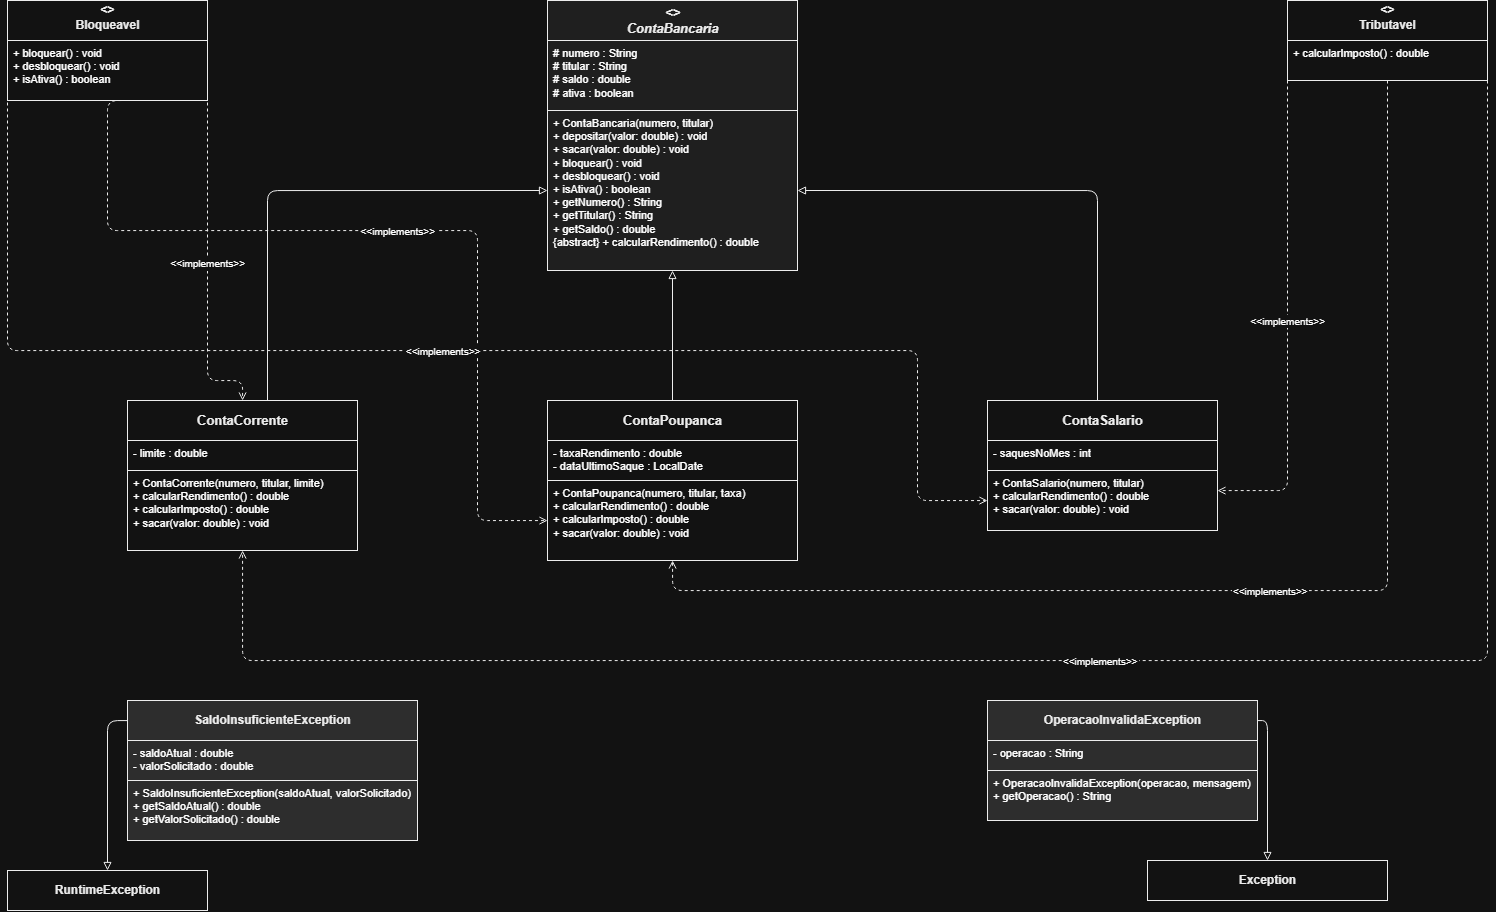

The diagram above was exported from draw.io. Its source (the exported page's mxGraphModel, read from the mxfile embedded in the PNG):
<mxGraphModel dx="2106" dy="1165" grid="1" gridSize="10" guides="1" tooltips="1" connect="1" arrows="1" fold="1" page="1" pageScale="1" pageWidth="1654" pageHeight="1169" math="0" shadow="0">
  <root>
    <mxCell id="0" />
    <mxCell id="1" parent="0" />
    <mxCell id="2" parent="1" style="text;html=1;strokeColor=#000000;fontColor=#000000;fillColor=#ffffff;align=center;verticalAlign=middle;spacingTop=-6;fontSize=12;fontStyle=1;shape=mxgraph.uml.interface;perimeter=mxPerimeter.RectanglePerimeter;" value="&lt;&lt;interface&gt;&gt;&#10;Bloqueavel" vertex="1">
      <mxGeometry height="40" width="200" x="80" y="80" as="geometry" />
    </mxCell>
    <mxCell id="3" parent="1" style="text;html=1;strokeColor=#000000;fillColor=#ffffff;align=left;verticalAlign=top;spacingLeft=4;fontSize=11;" value="+ bloquear() : void&#10;+ desbloquear() : void&#10;+ isAtiva() : boolean" vertex="1">
      <mxGeometry height="60" width="200" x="80" y="120" as="geometry" />
    </mxCell>
    <mxCell id="4" parent="1" style="text;html=1;strokeColor=#000000;fontColor=#000000;fillColor=#ffffff;align=center;verticalAlign=middle;spacingTop=-6;fontSize=12;fontStyle=1;shape=mxgraph.uml.interface;perimeter=mxPerimeter.RectanglePerimeter;" value="&lt;&lt;interface&gt;&gt;&#10;Tributavel" vertex="1">
      <mxGeometry height="40" width="200" x="1360" y="80" as="geometry" />
    </mxCell>
    <mxCell id="5" parent="1" style="text;html=1;strokeColor=#000000;fillColor=#ffffff;align=left;verticalAlign=top;spacingLeft=4;fontSize=11;" value="+ calcularImposto() : double" vertex="1">
      <mxGeometry height="40" width="200" x="1360" y="120" as="geometry" />
    </mxCell>
    <mxCell id="6" parent="1" style="text;html=1;strokeColor=#000000;fontColor=#000000;fillColor=#f0f0f0;align=center;verticalAlign=middle;fontSize=13;fontStyle=3;shape=mxgraph.uml.abstract;" value="&lt;&lt;abstract&gt;&gt;&#10;ContaBancaria" vertex="1">
      <mxGeometry height="40" width="250" x="620" y="80" as="geometry" />
    </mxCell>
    <mxCell id="7" parent="1" style="text;html=1;strokeColor=#000000;fillColor=#f0f0f0;align=left;verticalAlign=top;spacingLeft=4;fontSize=11;" value="# numero : String&#10;# titular : String&#10;# saldo : double&#10;# ativa : boolean" vertex="1">
      <mxGeometry height="70" width="250" x="620" y="120" as="geometry" />
    </mxCell>
    <mxCell id="8" parent="1" style="text;html=1;strokeColor=#000000;fillColor=#f0f0f0;align=left;verticalAlign=top;spacingLeft=4;fontSize=11;" value="+ ContaBancaria(numero, titular)&#10;+ depositar(valor: double) : void&#10;+ sacar(valor: double) : void&#10;+ bloquear() : void&#10;+ desbloquear() : void&#10;+ isAtiva() : boolean&#10;+ getNumero() : String&#10;+ getTitular() : String&#10;+ getSaldo() : double&#10;{abstract} + calcularRendimento() : double" vertex="1">
      <mxGeometry height="160" width="250" x="620" y="190" as="geometry" />
    </mxCell>
    <mxCell id="10" parent="1" style="text;html=1;strokeColor=#000000;fontColor=#000000;fillColor=#ffffff;align=center;verticalAlign=middle;fontSize=13;fontStyle=1;" value="ContaCorrente" vertex="1">
      <mxGeometry height="40" width="230" x="200" y="480" as="geometry" />
    </mxCell>
    <mxCell id="11" parent="1" style="text;html=1;strokeColor=#000000;fillColor=#ffffff;align=left;verticalAlign=top;spacingLeft=4;fontSize=11;" value="- limite : double" vertex="1">
      <mxGeometry height="30" width="230" x="200" y="520" as="geometry" />
    </mxCell>
    <mxCell id="12" parent="1" style="text;html=1;strokeColor=#000000;fillColor=#ffffff;align=left;verticalAlign=top;spacingLeft=4;fontSize=11;" value="+ ContaCorrente(numero, titular, limite)&#10;+ calcularRendimento() : double&#10;+ calcularImposto() : double&#10;+ sacar(valor: double) : void" vertex="1">
      <mxGeometry height="80" width="230" x="200" y="550" as="geometry" />
    </mxCell>
    <mxCell id="13" parent="1" style="text;html=1;strokeColor=#000000;fontColor=#000000;fillColor=#ffffff;align=center;verticalAlign=middle;fontSize=13;fontStyle=1;" value="ContaPoupanca" vertex="1">
      <mxGeometry height="40" width="250" x="620" y="480" as="geometry" />
    </mxCell>
    <mxCell id="14" parent="1" style="text;html=1;strokeColor=#000000;fillColor=#ffffff;align=left;verticalAlign=top;spacingLeft=4;fontSize=11;" value="- taxaRendimento : double&#10;- dataUltimoSaque : LocalDate" vertex="1">
      <mxGeometry height="40" width="250" x="620" y="520" as="geometry" />
    </mxCell>
    <mxCell id="15" parent="1" style="text;html=1;strokeColor=#000000;fillColor=#ffffff;align=left;verticalAlign=top;spacingLeft=4;fontSize=11;" value="+ ContaPoupanca(numero, titular, taxa)&#10;+ calcularRendimento() : double&#10;+ calcularImposto() : double&#10;+ sacar(valor: double) : void" vertex="1">
      <mxGeometry height="80" width="250" x="620" y="560" as="geometry" />
    </mxCell>
    <mxCell id="16" parent="1" style="text;html=1;strokeColor=#000000;fontColor=#000000;fillColor=#ffffff;align=center;verticalAlign=middle;fontSize=13;fontStyle=1;" value="ContaSalario" vertex="1">
      <mxGeometry height="40" width="230" x="1060" y="480" as="geometry" />
    </mxCell>
    <mxCell id="17" parent="1" style="text;html=1;strokeColor=#000000;fillColor=#ffffff;align=left;verticalAlign=top;spacingLeft=4;fontSize=11;" value="- saquesNoMes : int" vertex="1">
      <mxGeometry height="30" width="230" x="1060" y="520" as="geometry" />
    </mxCell>
    <mxCell id="18" parent="1" style="text;html=1;strokeColor=#000000;fillColor=#ffffff;align=left;verticalAlign=top;spacingLeft=4;fontSize=11;" value="+ ContaSalario(numero, titular)&#10;+ calcularRendimento() : double&#10;+ sacar(valor: double) : void" vertex="1">
      <mxGeometry height="60" width="230" x="1060" y="550" as="geometry" />
    </mxCell>
    <mxCell id="19" parent="1" style="text;html=1;strokeColor=#000000;fontColor=#000000;fillColor=#e0e0e0;align=center;verticalAlign=middle;fontSize=12;fontStyle=1;" value="SaldoInsuficienteException" vertex="1">
      <mxGeometry height="40" width="290" x="200" y="780" as="geometry" />
    </mxCell>
    <mxCell id="20" parent="1" style="text;html=1;strokeColor=#000000;fillColor=#e0e0e0;align=left;verticalAlign=top;spacingLeft=4;fontSize=11;" value="- saldoAtual : double&#10;- valorSolicitado : double" vertex="1">
      <mxGeometry height="40" width="290" x="200" y="820" as="geometry" />
    </mxCell>
    <mxCell id="21" parent="1" style="text;html=1;strokeColor=#000000;fillColor=#e0e0e0;align=left;verticalAlign=top;spacingLeft=4;fontSize=11;" value="+ SaldoInsuficienteException(saldoAtual, valorSolicitado)&#10;+ getSaldoAtual() : double&#10;+ getValorSolicitado() : double" vertex="1">
      <mxGeometry height="60" width="290" x="200" y="860" as="geometry" />
    </mxCell>
    <mxCell id="22" parent="1" style="text;html=1;strokeColor=#000000;fontColor=#000000;fillColor=#e0e0e0;align=center;verticalAlign=middle;fontSize=12;fontStyle=1;" value="OperacaoInvalidaException" vertex="1">
      <mxGeometry height="40" width="270" x="1060" y="780" as="geometry" />
    </mxCell>
    <mxCell id="23" parent="1" style="text;html=1;strokeColor=#000000;fillColor=#e0e0e0;align=left;verticalAlign=top;spacingLeft=4;fontSize=11;" value="- operacao : String" vertex="1">
      <mxGeometry height="30" width="270" x="1060" y="820" as="geometry" />
    </mxCell>
    <mxCell id="24" parent="1" style="text;html=1;strokeColor=#000000;fillColor=#e0e0e0;align=left;verticalAlign=top;spacingLeft=4;fontSize=11;" value="+ OperacaoInvalidaException(operacao, mensagem)&#10;+ getOperacao() : String" vertex="1">
      <mxGeometry height="50" width="270" x="1060" y="850" as="geometry" />
    </mxCell>
    <mxCell id="25" parent="1" style="text;html=1;strokeColor=#000000;fontColor=#000000;fillColor=#ffffff;align=center;verticalAlign=middle;fontSize=12;fontStyle=1;" value="RuntimeException" vertex="1">
      <mxGeometry height="40" width="200" x="80" y="950" as="geometry" />
    </mxCell>
    <mxCell id="26" parent="1" style="text;html=1;strokeColor=#000000;fontColor=#000000;fillColor=#ffffff;align=center;verticalAlign=middle;fontSize=12;fontStyle=1;" value="Exception" vertex="1">
      <mxGeometry height="40" width="240" x="1220" y="940" as="geometry" />
    </mxCell>
    <mxCell id="32" edge="1" parent="1" source="16" style="edgeStyle=orthogonalEdgeStyle;endArrow=block;endFill=0;strokeColor=#000000;entryX=1;entryY=0.5;entryDx=0;entryDy=0;" target="8">
      <mxGeometry relative="1" as="geometry">
        <Array as="points">
          <mxPoint x="1170" y="270" />
        </Array>
        <mxPoint x="1190" y="450" as="sourcePoint" />
        <mxPoint x="1255" y="215" as="targetPoint" />
      </mxGeometry>
    </mxCell>
    <mxCell id="33" edge="1" parent="1" source="13" style="edgeStyle=orthogonalEdgeStyle;endArrow=block;endFill=0;strokeColor=#000000;" target="8">
      <mxGeometry relative="1" as="geometry" />
    </mxCell>
    <mxCell id="37" edge="1" parent="1" source="5" style="edgeStyle=orthogonalEdgeStyle;dashed=1;endArrow=open;endFill=0;strokeColor=#000000;" target="18">
      <mxGeometry relative="1" as="geometry">
        <Array as="points">
          <mxPoint x="1360" y="570" />
        </Array>
        <mxPoint x="1320" y="630" as="sourcePoint" />
        <mxPoint x="1480" y="570" as="targetPoint" />
      </mxGeometry>
    </mxCell>
    <mxCell id="38" connectable="0" parent="37" style="edgeLabel;fontSize=10;align=center;verticalAlign=middle;" value="&lt;&lt;implements&gt;&gt;" vertex="1">
      <mxGeometry relative="0.5" as="geometry" />
    </mxCell>
    <mxCell id="39" edge="1" parent="1" source="19" style="edgeStyle=orthogonalEdgeStyle;endArrow=block;endFill=0;strokeColor=#000000;" target="25">
      <mxGeometry relative="1" as="geometry">
        <Array as="points">
          <mxPoint x="180" y="800" />
        </Array>
      </mxGeometry>
    </mxCell>
    <mxCell id="40" edge="1" parent="1" source="22" style="edgeStyle=orthogonalEdgeStyle;endArrow=block;endFill=0;strokeColor=#000000;" target="26">
      <mxGeometry relative="1" as="geometry">
        <Array as="points">
          <mxPoint x="1340" y="800" />
          <mxPoint x="1340" y="970" />
        </Array>
      </mxGeometry>
    </mxCell>
    <mxCell id="xS_fauiPNQLWyUajcO-Q-46" edge="1" parent="1" source="10" style="edgeStyle=orthogonalEdgeStyle;endArrow=block;endFill=0;strokeColor=#000000;entryX=0;entryY=0.5;entryDx=0;entryDy=0;" target="8">
      <mxGeometry relative="1" as="geometry">
        <Array as="points">
          <mxPoint x="340" y="270" />
        </Array>
        <mxPoint x="340" y="450" as="sourcePoint" />
        <mxPoint x="525" y="340" as="targetPoint" />
      </mxGeometry>
    </mxCell>
    <mxCell id="xS_fauiPNQLWyUajcO-Q-48" edge="1" parent="1" source="5" style="edgeStyle=orthogonalEdgeStyle;dashed=1;endArrow=open;endFill=0;strokeColor=#000000;" target="15">
      <mxGeometry relative="1" as="geometry">
        <Array as="points">
          <mxPoint x="1460" y="670" />
          <mxPoint x="745" y="670" />
        </Array>
        <mxPoint x="1480" y="170" as="sourcePoint" />
        <mxPoint x="750" y="670" as="targetPoint" />
      </mxGeometry>
    </mxCell>
    <mxCell id="xS_fauiPNQLWyUajcO-Q-49" connectable="0" parent="xS_fauiPNQLWyUajcO-Q-48" style="edgeLabel;fontSize=10;align=center;verticalAlign=middle;" value="&lt;&lt;implements&gt;&gt;" vertex="1">
      <mxGeometry relative="0.5" as="geometry" />
    </mxCell>
    <mxCell id="xS_fauiPNQLWyUajcO-Q-52" edge="1" parent="1" source="5" style="edgeStyle=orthogonalEdgeStyle;dashed=1;endArrow=open;endFill=0;strokeColor=#000000;" target="12">
      <mxGeometry relative="1" as="geometry">
        <Array as="points">
          <mxPoint x="1560" y="740" />
          <mxPoint x="315" y="740" />
        </Array>
        <mxPoint x="1540" y="170" as="sourcePoint" />
        <mxPoint x="280" y="740" as="targetPoint" />
      </mxGeometry>
    </mxCell>
    <mxCell id="xS_fauiPNQLWyUajcO-Q-53" connectable="0" parent="xS_fauiPNQLWyUajcO-Q-52" style="edgeLabel;fontSize=10;align=center;verticalAlign=middle;" value="&lt;&lt;implements&gt;&gt;" vertex="1">
      <mxGeometry relative="0.5" as="geometry" />
    </mxCell>
    <mxCell id="xS_fauiPNQLWyUajcO-Q-56" edge="1" parent="1" style="edgeStyle=orthogonalEdgeStyle;dashed=1;endArrow=open;endFill=0;strokeColor=#000000;" target="10">
      <mxGeometry relative="1" as="geometry">
        <Array as="points">
          <mxPoint x="280" y="460" />
          <mxPoint x="315" y="460" />
        </Array>
        <mxPoint x="280" y="170" as="sourcePoint" />
        <mxPoint x="300" y="460" as="targetPoint" />
      </mxGeometry>
    </mxCell>
    <mxCell id="xS_fauiPNQLWyUajcO-Q-57" connectable="0" parent="xS_fauiPNQLWyUajcO-Q-56" style="edgeLabel;fontSize=10;align=center;verticalAlign=middle;" value="&lt;&lt;implements&gt;&gt;" vertex="1">
      <mxGeometry relative="0.5" as="geometry" />
    </mxCell>
    <mxCell id="xS_fauiPNQLWyUajcO-Q-58" edge="1" parent="1" style="edgeStyle=orthogonalEdgeStyle;dashed=1;endArrow=open;endFill=0;strokeColor=#000000;" target="15">
      <mxGeometry relative="1" as="geometry">
        <Array as="points">
          <mxPoint x="180" y="180" />
          <mxPoint x="180" y="310" />
          <mxPoint x="550" y="310" />
          <mxPoint x="550" y="600" />
        </Array>
        <mxPoint x="200" y="180" as="sourcePoint" />
        <mxPoint x="550" y="570" as="targetPoint" />
      </mxGeometry>
    </mxCell>
    <mxCell id="xS_fauiPNQLWyUajcO-Q-59" connectable="0" parent="xS_fauiPNQLWyUajcO-Q-58" style="edgeLabel;fontSize=10;align=center;verticalAlign=middle;" value="&lt;&lt;implements&gt;&gt;" vertex="1">
      <mxGeometry relative="0.5" as="geometry" />
    </mxCell>
    <mxCell id="xS_fauiPNQLWyUajcO-Q-60" edge="1" parent="1" style="edgeStyle=orthogonalEdgeStyle;dashed=1;endArrow=open;endFill=0;strokeColor=#000000;" target="18">
      <mxGeometry relative="1" as="geometry">
        <Array as="points">
          <mxPoint x="80" y="430" />
          <mxPoint x="990" y="430" />
          <mxPoint x="990" y="580" />
        </Array>
        <mxPoint x="80" y="170" as="sourcePoint" />
        <mxPoint x="990" y="450" as="targetPoint" />
      </mxGeometry>
    </mxCell>
    <mxCell id="xS_fauiPNQLWyUajcO-Q-61" connectable="0" parent="xS_fauiPNQLWyUajcO-Q-60" style="edgeLabel;fontSize=10;align=center;verticalAlign=middle;" value="&lt;&lt;implements&gt;&gt;" vertex="1">
      <mxGeometry relative="0.5" as="geometry" />
    </mxCell>
  </root>
</mxGraphModel>